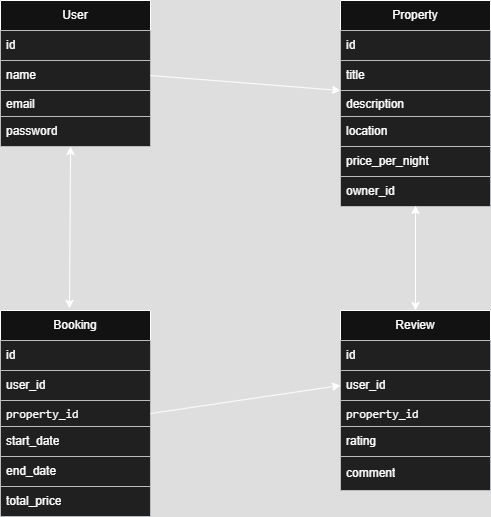

The diagram above was exported from draw.io. Its source (the exported page's mxGraphModel, read from the mxfile embedded in the PNG):
<mxGraphModel dx="1426" dy="743" grid="1" gridSize="10" guides="1" tooltips="1" connect="1" arrows="1" fold="1" page="1" pageScale="1" pageWidth="850" pageHeight="1100" math="0" shadow="0">
  <root>
    <mxCell id="0" />
    <mxCell id="1" parent="0" />
    <mxCell id="cGLG8_oRxZfym6HiCv9n-1" value="User" style="swimlane;fontStyle=0;childLayout=stackLayout;horizontal=1;startSize=30;horizontalStack=0;resizeParent=1;resizeParentMax=0;resizeLast=0;collapsible=1;marginBottom=0;whiteSpace=wrap;html=1;" parent="1" vertex="1">
      <mxGeometry x="130" y="60" width="150" height="146" as="geometry" />
    </mxCell>
    <mxCell id="cGLG8_oRxZfym6HiCv9n-2" value="id" style="text;strokeColor=#36393d;fillColor=#eeeeee;align=left;verticalAlign=middle;spacingLeft=4;spacingRight=4;overflow=hidden;points=[[0,0.5],[1,0.5]];portConstraint=eastwest;rotatable=0;whiteSpace=wrap;html=1;" parent="cGLG8_oRxZfym6HiCv9n-1" vertex="1">
      <mxGeometry y="30" width="150" height="30" as="geometry" />
    </mxCell>
    <mxCell id="cGLG8_oRxZfym6HiCv9n-3" value="name" style="text;strokeColor=#36393d;fillColor=#eeeeee;align=left;verticalAlign=middle;spacingLeft=4;spacingRight=4;overflow=hidden;points=[[0,0.5],[1,0.5]];portConstraint=eastwest;rotatable=0;whiteSpace=wrap;html=1;" parent="cGLG8_oRxZfym6HiCv9n-1" vertex="1">
      <mxGeometry y="60" width="150" height="30" as="geometry" />
    </mxCell>
    <mxCell id="cGLG8_oRxZfym6HiCv9n-13" value="email" style="text;strokeColor=#36393d;fillColor=#eeeeee;align=left;verticalAlign=top;spacingLeft=4;spacingRight=4;overflow=hidden;rotatable=0;points=[[0,0.5],[1,0.5]];portConstraint=eastwest;whiteSpace=wrap;html=1;" parent="cGLG8_oRxZfym6HiCv9n-1" vertex="1">
      <mxGeometry y="90" width="150" height="26" as="geometry" />
    </mxCell>
    <mxCell id="cGLG8_oRxZfym6HiCv9n-4" value="&lt;div&gt;password&lt;/div&gt;" style="text;strokeColor=#36393d;fillColor=#eeeeee;align=left;verticalAlign=middle;spacingLeft=4;spacingRight=4;overflow=hidden;points=[[0,0.5],[1,0.5]];portConstraint=eastwest;rotatable=0;whiteSpace=wrap;html=1;" parent="cGLG8_oRxZfym6HiCv9n-1" vertex="1">
      <mxGeometry y="116" width="150" height="30" as="geometry" />
    </mxCell>
    <mxCell id="cGLG8_oRxZfym6HiCv9n-14" value="Booking" style="swimlane;fontStyle=0;childLayout=stackLayout;horizontal=1;startSize=30;horizontalStack=0;resizeParent=1;resizeParentMax=0;resizeLast=0;collapsible=1;marginBottom=0;whiteSpace=wrap;html=1;" parent="1" vertex="1">
      <mxGeometry x="130" y="370" width="150" height="206" as="geometry" />
    </mxCell>
    <mxCell id="cGLG8_oRxZfym6HiCv9n-15" value="id" style="text;strokeColor=#36393d;fillColor=#eeeeee;align=left;verticalAlign=middle;spacingLeft=4;spacingRight=4;overflow=hidden;points=[[0,0.5],[1,0.5]];portConstraint=eastwest;rotatable=0;whiteSpace=wrap;html=1;" parent="cGLG8_oRxZfym6HiCv9n-14" vertex="1">
      <mxGeometry y="30" width="150" height="30" as="geometry" />
    </mxCell>
    <mxCell id="cGLG8_oRxZfym6HiCv9n-16" value="user_id" style="text;strokeColor=#36393d;fillColor=#eeeeee;align=left;verticalAlign=middle;spacingLeft=4;spacingRight=4;overflow=hidden;points=[[0,0.5],[1,0.5]];portConstraint=eastwest;rotatable=0;whiteSpace=wrap;html=1;" parent="cGLG8_oRxZfym6HiCv9n-14" vertex="1">
      <mxGeometry y="60" width="150" height="30" as="geometry" />
    </mxCell>
    <mxCell id="cGLG8_oRxZfym6HiCv9n-17" value="&lt;code data-end=&quot;1255&quot; data-start=&quot;1242&quot;&gt;property_id&lt;/code&gt;" style="text;strokeColor=#36393d;fillColor=#eeeeee;align=left;verticalAlign=top;spacingLeft=4;spacingRight=4;overflow=hidden;rotatable=0;points=[[0,0.5],[1,0.5]];portConstraint=eastwest;whiteSpace=wrap;html=1;" parent="cGLG8_oRxZfym6HiCv9n-14" vertex="1">
      <mxGeometry y="90" width="150" height="26" as="geometry" />
    </mxCell>
    <mxCell id="cGLG8_oRxZfym6HiCv9n-18" value="&lt;div&gt;start_date&lt;/div&gt;" style="text;strokeColor=#36393d;fillColor=#eeeeee;align=left;verticalAlign=middle;spacingLeft=4;spacingRight=4;overflow=hidden;points=[[0,0.5],[1,0.5]];portConstraint=eastwest;rotatable=0;whiteSpace=wrap;html=1;" parent="cGLG8_oRxZfym6HiCv9n-14" vertex="1">
      <mxGeometry y="116" width="150" height="30" as="geometry" />
    </mxCell>
    <mxCell id="llxa4wCudj7FEaKbhEvY-3" value="&lt;div&gt;end_date&lt;/div&gt;" style="text;strokeColor=#36393d;fillColor=#eeeeee;align=left;verticalAlign=middle;spacingLeft=4;spacingRight=4;overflow=hidden;points=[[0,0.5],[1,0.5]];portConstraint=eastwest;rotatable=0;whiteSpace=wrap;html=1;" parent="cGLG8_oRxZfym6HiCv9n-14" vertex="1">
      <mxGeometry y="146" width="150" height="30" as="geometry" />
    </mxCell>
    <mxCell id="llxa4wCudj7FEaKbhEvY-4" value="&lt;div&gt;total_price&lt;/div&gt;" style="text;strokeColor=#36393d;fillColor=#eeeeee;align=left;verticalAlign=middle;spacingLeft=4;spacingRight=4;overflow=hidden;points=[[0,0.5],[1,0.5]];portConstraint=eastwest;rotatable=0;whiteSpace=wrap;html=1;" parent="cGLG8_oRxZfym6HiCv9n-14" vertex="1">
      <mxGeometry y="176" width="150" height="30" as="geometry" />
    </mxCell>
    <mxCell id="cGLG8_oRxZfym6HiCv9n-19" value="Review" style="swimlane;fontStyle=0;childLayout=stackLayout;horizontal=1;startSize=30;horizontalStack=0;resizeParent=1;resizeParentMax=0;resizeLast=0;collapsible=1;marginBottom=0;whiteSpace=wrap;html=1;" parent="1" vertex="1">
      <mxGeometry x="470" y="370" width="150" height="180" as="geometry" />
    </mxCell>
    <mxCell id="cGLG8_oRxZfym6HiCv9n-20" value="id" style="text;strokeColor=#36393d;fillColor=#eeeeee;align=left;verticalAlign=middle;spacingLeft=4;spacingRight=4;overflow=hidden;points=[[0,0.5],[1,0.5]];portConstraint=eastwest;rotatable=0;whiteSpace=wrap;html=1;" parent="cGLG8_oRxZfym6HiCv9n-19" vertex="1">
      <mxGeometry y="30" width="150" height="30" as="geometry" />
    </mxCell>
    <mxCell id="cGLG8_oRxZfym6HiCv9n-21" value="user_id" style="text;strokeColor=#36393d;fillColor=#eeeeee;align=left;verticalAlign=middle;spacingLeft=4;spacingRight=4;overflow=hidden;points=[[0,0.5],[1,0.5]];portConstraint=eastwest;rotatable=0;whiteSpace=wrap;html=1;" parent="cGLG8_oRxZfym6HiCv9n-19" vertex="1">
      <mxGeometry y="60" width="150" height="30" as="geometry" />
    </mxCell>
    <mxCell id="cGLG8_oRxZfym6HiCv9n-22" value="&lt;code data-end=&quot;1439&quot; data-start=&quot;1426&quot;&gt;property_id&lt;/code&gt;" style="text;strokeColor=#36393d;fillColor=#eeeeee;align=left;verticalAlign=top;spacingLeft=4;spacingRight=4;overflow=hidden;rotatable=0;points=[[0,0.5],[1,0.5]];portConstraint=eastwest;whiteSpace=wrap;html=1;" parent="cGLG8_oRxZfym6HiCv9n-19" vertex="1">
      <mxGeometry y="90" width="150" height="26" as="geometry" />
    </mxCell>
    <mxCell id="cGLG8_oRxZfym6HiCv9n-23" value="&lt;div&gt;rating&lt;/div&gt;" style="text;strokeColor=#36393d;fillColor=#eeeeee;align=left;verticalAlign=middle;spacingLeft=4;spacingRight=4;overflow=hidden;points=[[0,0.5],[1,0.5]];portConstraint=eastwest;rotatable=0;whiteSpace=wrap;html=1;" parent="cGLG8_oRxZfym6HiCv9n-19" vertex="1">
      <mxGeometry y="116" width="150" height="30" as="geometry" />
    </mxCell>
    <mxCell id="llxa4wCudj7FEaKbhEvY-5" value="comment" style="text;strokeColor=#36393d;fillColor=#eeeeee;align=left;verticalAlign=middle;spacingLeft=4;spacingRight=4;overflow=hidden;points=[[0,0.5],[1,0.5]];portConstraint=eastwest;rotatable=0;whiteSpace=wrap;html=1;" parent="cGLG8_oRxZfym6HiCv9n-19" vertex="1">
      <mxGeometry y="146" width="150" height="34" as="geometry" />
    </mxCell>
    <mxCell id="cGLG8_oRxZfym6HiCv9n-24" value="Property" style="swimlane;fontStyle=0;childLayout=stackLayout;horizontal=1;startSize=30;horizontalStack=0;resizeParent=1;resizeParentMax=0;resizeLast=0;collapsible=1;marginBottom=0;whiteSpace=wrap;html=1;" parent="1" vertex="1">
      <mxGeometry x="470" y="60" width="150" height="206" as="geometry" />
    </mxCell>
    <mxCell id="cGLG8_oRxZfym6HiCv9n-25" value="id" style="text;align=left;verticalAlign=middle;spacingLeft=4;spacingRight=4;overflow=hidden;points=[[0,0.5],[1,0.5]];portConstraint=eastwest;rotatable=0;whiteSpace=wrap;html=1;fillColor=#eeeeee;strokeColor=#36393d;" parent="cGLG8_oRxZfym6HiCv9n-24" vertex="1">
      <mxGeometry y="30" width="150" height="30" as="geometry" />
    </mxCell>
    <mxCell id="cGLG8_oRxZfym6HiCv9n-26" value="title" style="text;align=left;verticalAlign=middle;spacingLeft=4;spacingRight=4;overflow=hidden;points=[[0,0.5],[1,0.5]];portConstraint=eastwest;rotatable=0;whiteSpace=wrap;html=1;fillColor=#eeeeee;strokeColor=#36393d;" parent="cGLG8_oRxZfym6HiCv9n-24" vertex="1">
      <mxGeometry y="60" width="150" height="30" as="geometry" />
    </mxCell>
    <mxCell id="cGLG8_oRxZfym6HiCv9n-27" value="description" style="text;strokeColor=#36393d;fillColor=#eeeeee;align=left;verticalAlign=top;spacingLeft=4;spacingRight=4;overflow=hidden;rotatable=0;points=[[0,0.5],[1,0.5]];portConstraint=eastwest;whiteSpace=wrap;html=1;" parent="cGLG8_oRxZfym6HiCv9n-24" vertex="1">
      <mxGeometry y="90" width="150" height="26" as="geometry" />
    </mxCell>
    <mxCell id="cGLG8_oRxZfym6HiCv9n-28" value="&lt;div&gt;location&lt;/div&gt;" style="text;strokeColor=#36393d;fillColor=#eeeeee;align=left;verticalAlign=middle;spacingLeft=4;spacingRight=4;overflow=hidden;points=[[0,0.5],[1,0.5]];portConstraint=eastwest;rotatable=0;whiteSpace=wrap;html=1;" parent="cGLG8_oRxZfym6HiCv9n-24" vertex="1">
      <mxGeometry y="116" width="150" height="30" as="geometry" />
    </mxCell>
    <mxCell id="llxa4wCudj7FEaKbhEvY-1" value="price_per_night" style="text;strokeColor=#36393d;fillColor=#eeeeee;align=left;verticalAlign=middle;spacingLeft=4;spacingRight=4;overflow=hidden;points=[[0,0.5],[1,0.5]];portConstraint=eastwest;rotatable=0;whiteSpace=wrap;html=1;" parent="cGLG8_oRxZfym6HiCv9n-24" vertex="1">
      <mxGeometry y="146" width="150" height="30" as="geometry" />
    </mxCell>
    <mxCell id="llxa4wCudj7FEaKbhEvY-2" value="&lt;div&gt;owner_id&lt;/div&gt;" style="text;strokeColor=#36393d;fillColor=#eeeeee;align=left;verticalAlign=middle;spacingLeft=4;spacingRight=4;overflow=hidden;points=[[0,0.5],[1,0.5]];portConstraint=eastwest;rotatable=0;whiteSpace=wrap;html=1;" parent="cGLG8_oRxZfym6HiCv9n-24" vertex="1">
      <mxGeometry y="176" width="150" height="30" as="geometry" />
    </mxCell>
    <mxCell id="llxa4wCudj7FEaKbhEvY-16" value="" style="endArrow=classic;startArrow=classic;html=1;rounded=0;entryX=0.5;entryY=0.967;entryDx=0;entryDy=0;entryPerimeter=0;exitX=0.5;exitY=0;exitDx=0;exitDy=0;" parent="1" source="cGLG8_oRxZfym6HiCv9n-19" target="llxa4wCudj7FEaKbhEvY-2" edge="1">
      <mxGeometry width="50" height="50" relative="1" as="geometry">
        <mxPoint x="400" y="410" as="sourcePoint" />
        <mxPoint x="450" y="360" as="targetPoint" />
      </mxGeometry>
    </mxCell>
    <mxCell id="llxa4wCudj7FEaKbhEvY-17" value="" style="endArrow=classic;startArrow=classic;html=1;rounded=0;entryX=0.467;entryY=1;entryDx=0;entryDy=0;entryPerimeter=0;exitX=0.46;exitY=-0.01;exitDx=0;exitDy=0;exitPerimeter=0;" parent="1" source="cGLG8_oRxZfym6HiCv9n-14" target="cGLG8_oRxZfym6HiCv9n-4" edge="1">
      <mxGeometry width="50" height="50" relative="1" as="geometry">
        <mxPoint x="400" y="410" as="sourcePoint" />
        <mxPoint x="450" y="360" as="targetPoint" />
        <Array as="points" />
      </mxGeometry>
    </mxCell>
    <mxCell id="llxa4wCudj7FEaKbhEvY-18" value="" style="endArrow=classic;html=1;rounded=0;exitX=1;exitY=0.5;exitDx=0;exitDy=0;entryX=0;entryY=0;entryDx=0;entryDy=0;entryPerimeter=0;" parent="1" source="cGLG8_oRxZfym6HiCv9n-3" target="cGLG8_oRxZfym6HiCv9n-27" edge="1">
      <mxGeometry width="50" height="50" relative="1" as="geometry">
        <mxPoint x="400" y="410" as="sourcePoint" />
        <mxPoint x="450" y="360" as="targetPoint" />
      </mxGeometry>
    </mxCell>
    <mxCell id="llxa4wCudj7FEaKbhEvY-19" value="" style="endArrow=classic;html=1;rounded=0;exitX=1;exitY=0.5;exitDx=0;exitDy=0;entryX=0;entryY=0.5;entryDx=0;entryDy=0;" parent="1" source="cGLG8_oRxZfym6HiCv9n-17" target="cGLG8_oRxZfym6HiCv9n-21" edge="1">
      <mxGeometry width="50" height="50" relative="1" as="geometry">
        <mxPoint x="400" y="410" as="sourcePoint" />
        <mxPoint x="450" y="360" as="targetPoint" />
      </mxGeometry>
    </mxCell>
  </root>
</mxGraphModel>